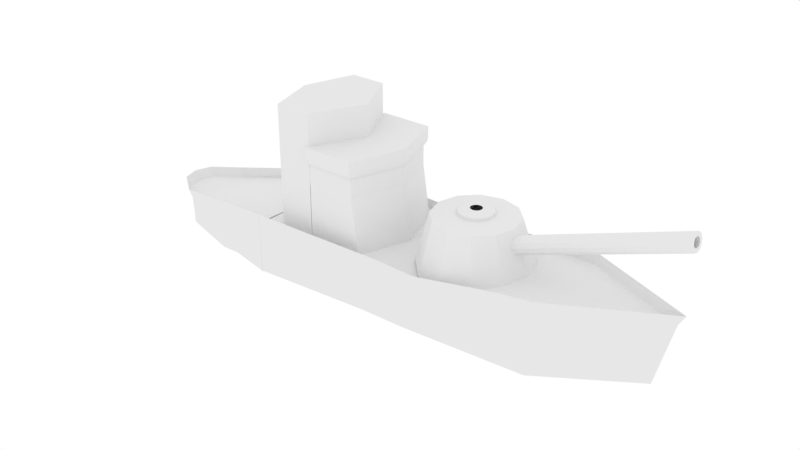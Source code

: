 # Source: Warship.blend  (saved by Blender 2.78.0; exported with 4.5.12 LTS)
import bpy
from mathutils import Matrix  # noqa: F401  (used for matrix-valued properties, if any)

bpy.ops.wm.read_factory_settings(use_empty=True)
scene = bpy.context.scene
scene.name = 'Scene'

# ---- collections
col_collection_1 = bpy.data.collections.new('Collection 1'); scene.collection.children.link(col_collection_1)

# ---- world
world_world = bpy.data.worlds.new('World'); scene.world = world_world
world_world.color = (1.0, 1.0, 1.0)
world_world.use_sun_shadow = False
world_world.sun_shadow_jitter_overblur = 0.0
world_world.cycles.sampling_method = 'MANUAL'

# ---- meshes
me_cube = bpy.data.meshes.new('Cube')
me_cube.from_pydata([(-26.04, 3.49, -8.424), (-26.04, -3.614, -8.424), (-28.04, -1.764, -8.424), (-28.04, 1.64, -8.424), (-26.06, 3.49, -5.841), (-26.06, -3.614, -5.841), (-28.6, -1.764, -5.841), (-28.6, 1.64, -5.841), (-12.8, 6.615, -8.202), (-12.8, -6.739, -8.202), (-12.79, 6.615, -3.282), (-12.79, -6.739, -3.072), (-12.81, 6.589, -8.187), (-12.81, -6.714, -8.187), (-12.79, 6.589, -3.15), (-12.79, -6.714, -3.15), (14.55, 4.972, -7.851), (14.55, -5.097, -7.851), (16.16, 4.972, -2.086), (16.16, -5.097, -2.086), (4.261, -6.138, -8.003), (5.067, -6.138, -3.416), (4.261, 6.014, -8.003), (5.067, 6.014, -3.416), (13.0, -5.097, -7.896), (13.0, 4.972, -7.896), (12.0, -5.463, -2.442), (12.0, 5.339, -2.442), (0.7886, -6.138, -3.277), (0.7886, 6.014, -3.277), (-0.6952, -6.138, -8.036), (-0.6952, 6.014, -8.036), (-26.04, -0.06204, -12.9), (-28.58, -0.06205, -8.424), (-26.06, -0.06205, -5.841), (-29.14, -0.06205, -5.841), (-12.8, -0.06211, -12.68), (-12.79, -0.06211, -5.885), (-12.81, -0.06209, -12.66), (-12.79, -0.06209, -3.15), (25.01, -0.06209, -7.851), (26.62, -0.06209, -1.646), (5.067, -0.06209, -3.416), (4.261, -0.06209, -12.48), (12.0, -0.06209, -2.442), (13.0, -0.06209, -12.37), (-0.6952, -0.06209, -12.51), (0.7886, -0.06209, -3.277), (7.585, -5.582, -3.251), (10.33, -4.847, -3.251), (12.33, -2.84, -3.251), (13.07, -0.09871, -3.251), (12.33, 2.643, -3.251), (10.33, 4.65, -3.251), (7.585, 5.385, -3.251), (4.844, 4.65, -3.251), (2.837, 2.643, -3.251), (2.102, -0.09871, -3.251), (2.837, -2.84, -3.251), (4.844, -4.847, -3.251), (7.296, -4.148, 1.673), (9.32, -3.605, 1.673), (10.8, -2.123, 1.673), (11.34, -0.09871, 1.673), (10.8, 1.926, 1.673), (9.32, 3.408, 1.673), (7.296, 3.95, 1.673), (5.271, 3.408, 1.673), (3.789, 1.926, 1.673), (3.247, -0.09871, 1.673), (3.789, -2.123, 1.673), (5.271, -3.605, 1.673), (27.25, 0.7756, 5.813), (27.31, 0.6584, 5.387), (27.36, 0.3384, 5.075), (27.37, -0.09871, 4.96), (27.36, -0.5359, 5.075), (27.31, -0.8559, 5.387), (27.25, -0.973, 5.813), (27.19, -0.8559, 6.24), (27.15, -0.5359, 6.552), (27.13, -0.09871, 6.666), (27.15, 0.3384, 6.552), (27.19, 0.6584, 6.24), (5.296, 0.7756, -2.056), (5.357, 0.6584, -2.482), (5.401, 0.3384, -2.795), (5.417, -0.09871, -2.909), (5.401, -0.5359, -2.795), (5.357, -0.8559, -2.482), (5.296, -0.973, -2.056), (5.235, -0.8559, -1.63), (5.191, -0.5359, -1.318), (5.174, -0.09871, -1.203), (5.191, 0.3384, -1.318), (5.235, 0.6584, -1.63), (27.25, 0.3877, 5.813), (27.29, 0.3225, 5.576), (27.31, 0.1445, 5.402), (27.32, -0.09871, 5.339), (27.31, -0.3419, 5.402), (27.29, -0.5199, 5.576), (27.25, -0.5851, 5.813), (27.22, -0.5199, 6.05), (27.19, -0.3419, 6.224), (27.19, -0.09871, 6.288), (27.19, 0.1445, 6.224), (27.22, 0.3225, 6.05), (5.13, 0.3877, -2.116), (5.163, 0.3225, -2.353), (5.188, 0.1445, -2.527), (5.197, -0.09871, -2.59), (5.188, -0.3419, -2.527), (5.163, -0.5199, -2.353), (5.13, -0.5851, -2.116), (5.096, -0.5199, -1.878), (5.071, -0.3419, -1.705), (5.062, -0.09871, -1.641), (5.071, 0.1445, -1.705), (5.096, 0.3225, -1.878), (7.296, -2.853, 1.865), (8.673, -2.484, 1.865), (9.681, -1.476, 1.865), (10.05, -0.09871, 1.865), (9.681, 1.278, 1.865), (8.673, 2.286, 1.865), (7.296, 2.655, 1.865), (5.919, 2.286, 1.865), (4.911, 1.278, 1.865), (4.542, -0.09871, 1.865), (4.911, -1.476, 1.865), (5.919, -2.484, 1.865), (7.296, -1.756, 1.865), (8.124, -1.534, 1.865), (8.731, -0.9274, 1.865), (8.953, -0.09871, 1.865), (8.731, 0.73, 1.865), (8.124, 1.337, 1.865), (7.296, 1.559, 1.865), (6.467, 1.337, 1.865), (5.86, 0.73, 1.865), (5.638, -0.09871, 1.865), (5.86, -0.9274, 1.865), (6.467, -1.534, 1.865), (7.296, -1.756, 2.145), (8.124, -1.534, 2.145), (8.731, -0.9274, 2.145), (8.953, -0.09871, 2.145), (8.731, 0.73, 2.145), (8.124, 1.337, 2.145), (7.296, 1.559, 2.145), (6.467, 1.337, 2.145), (5.86, 0.73, 2.145), (5.638, -0.09871, 2.145), (5.86, -0.9274, 2.145), (6.467, -1.534, 2.145), (7.296, -0.6693, 2.354), (7.581, -0.5929, 2.354), (7.79, -0.384, 2.354), (7.866, -0.09871, 2.354), (7.79, 0.1866, 2.354), (7.581, 0.3954, 2.354), (7.296, 0.4719, 2.354), (7.01, 0.3954, 2.354), (6.802, 0.1866, 2.354), (6.725, -0.09871, 2.354), (6.802, -0.384, 2.354), (7.01, -0.5929, 2.354), (-7.409, -5.188, -3.686), (-7.409, -5.188, 3.795), (-7.409, 4.915, -3.686), (-7.409, 4.915, 3.795), (-1.638, -5.188, -3.686), (-2.505, -5.188, 3.795), (-1.638, 4.915, -3.686), (-2.505, 4.915, 3.795), (-7.574, -5.528, 4.16), (-7.574, 5.255, 4.16), (-2.34, -5.528, 4.16), (-2.34, 5.255, 4.16), (-7.606, -5.594, 4.526), (-7.606, 5.321, 4.526), (-2.308, -5.594, 4.526), (-2.308, 5.321, 4.526), (-7.606, -5.594, 5.639), (-7.606, 5.321, 5.639), (-2.308, -5.594, 5.639), (-2.308, 5.321, 5.639), (-7.409, -5.188, 2.4), (-7.409, 4.915, 2.4), (-2.505, 4.915, 2.4), (-2.505, -5.188, 2.4), (-11.1, -5.188, -3.686), (-11.1, 4.915, -3.686), (-7.409, 4.915, 1.936), (-2.505, 4.915, 1.936), (-2.505, -5.188, 1.936), (-7.409, -5.188, 1.936), (-11.1, 4.915, 1.936), (-11.1, -5.188, 1.936), (-7.445, 4.915, -3.686), (-7.445, 4.058, 2.4), (-7.445, -5.188, -3.686), (-7.445, -4.331, 2.4), (-7.445, -5.188, 1.936), (-7.445, 4.915, 1.936), (-3.179, 4.915, -3.686), (-7.409, 4.058, 2.4), (-11.1, 4.915, 1.936), (-11.1, -5.188, 1.936), (-7.445, 4.915, 1.919), (-7.445, -5.188, 1.919), (-7.445, -5.188, 1.936), (-7.445, 4.915, 1.936), (-3.179, -5.188, -3.686), (-7.409, -4.331, 2.4), (-7.409, -5.188, 1.936), (-7.409, 4.915, 1.936), (-26.59, 3.536, -4.873), (-26.59, -3.66, -4.873), (-29.17, -1.786, -4.873), (-29.17, 1.662, -4.873), (-12.86, 6.596, -2.2), (-12.91, -6.825, -2.104), (-12.9, 6.586, -2.233), (-12.9, -6.799, -2.146), (16.64, 5.037, -1.069), (16.64, -5.161, -1.069), (5.309, -6.217, -2.416), (5.309, 6.092, -2.416), (12.43, -5.532, -1.43), (12.43, 5.408, -1.43), (0.9755, -6.217, -2.275), (0.9755, 6.092, -2.275), (-29.72, -0.06205, -4.873), (27.23, -0.06209, -0.6239), (-7.409, -0.1365, 3.795), (-3.179, -0.1365, -3.686), (-0.6777, -0.1365, 3.795), (0.1888, -0.1365, -3.686), (-7.574, -0.1365, 4.16), (-0.5129, -0.1365, 4.16), (-7.606, -0.1365, 4.526), (-0.4807, -0.1365, 4.526), (-7.606, -0.1365, 5.639), (-0.4807, -0.1365, 5.639), (-0.6777, -0.1365, 2.4), (-7.409, -0.1365, 2.4), (-12.64, -0.1365, -3.686), (-12.64, -0.1365, 1.936), (-0.6777, -0.1365, 1.936), (-7.445, -0.1365, 2.4), (-7.445, -0.1365, -3.686), (-12.64, -0.1365, 1.936), (-4.887, -0.1365, 1.919), (-3.179, -0.1365, -3.686), (-7.409, -0.1365, 2.4), (-26.05, 3.49, -7.152), (-26.05, -3.614, -7.152), (-28.32, -1.764, -7.152), (-28.32, 1.64, -7.152), (-12.8, 6.615, -5.686), (-12.8, -6.739, -5.665), (-12.8, 6.589, -5.706), (-12.8, -6.714, -5.706), (15.34, 4.972, -5.011), (15.34, -5.097, -5.011), (4.658, 6.014, -5.744), (4.658, -6.138, -5.744), (12.51, 5.339, -5.209), (12.51, -5.463, -5.209), (0.03565, -6.138, -5.692), (0.03565, 6.014, -5.692), (26.08, -0.06209, -3.725), (-28.86, -0.06205, -7.152), (-12.6, 5.096, -3.342), (-12.6, 5.096, -3.283), (-12.6, 5.096, -3.283), (-12.6, 5.096, -3.342), (-12.6, 5.055, -3.283), (-12.6, 5.055, -3.342), (-11.1, 4.915, 8.749), (-11.1, -5.188, 8.749), (-11.1, 4.915, 5.662), (-11.1, -5.188, 5.662), (-7.445, 4.915, 5.646), (-7.445, -5.188, 5.646), (-7.445, -5.188, 5.662), (-7.445, 4.915, 5.662), (-11.1, 4.915, 8.284), (-11.1, -5.188, 8.284), (-7.445, 4.915, 8.749), (-7.445, -5.188, 8.749), (-7.445, -5.188, 8.284), (-7.445, 4.915, 8.284), (-7.445, 4.915, 7.793), (-7.445, -5.188, 7.793), (-7.445, -5.188, 8.284), (-11.1, 4.915, 7.793), (-11.1, -5.188, 7.793), (-7.445, 4.915, 8.284), (-12.64, -0.1365, 5.662), (-4.887, -0.1365, 5.646), (-12.64, -0.1365, 8.749), (-12.64, -0.1365, 8.284), (-4.887, -0.1365, 8.749), (-4.887, -0.1365, 8.284)], [], [(32, 1, 2, 33), (34, 35, 6, 5), (257, 4, 10, 261), (258, 5, 6, 259), (274, 35, 7, 260), (257, 0, 3, 260), (261, 10, 14, 263), (32, 0, 8, 36), (258, 1, 9, 262), (270, 24, 17, 266), (262, 9, 13, 264), (36, 8, 12, 38), (37, 11, 15, 39), (273, 41, 19, 266), (45, 25, 16, 40), (44, 26, 19, 41), (269, 27, 18, 265), (272, 29, 23, 267), (47, 28, 21, 42), (46, 31, 22, 43), (271, 30, 20, 268), (267, 23, 27, 269), (42, 21, 26, 44), (43, 22, 25, 45), (268, 20, 24, 270), (264, 13, 30, 271), (38, 12, 31, 46), (39, 15, 28, 47), (263, 14, 29, 272), (14, 39, 47, 29), (13, 38, 46, 30), (20, 43, 45, 24), (23, 42, 44, 27), (30, 46, 43, 20), (29, 47, 42, 23), (27, 44, 41, 18), (24, 45, 40, 17), (265, 18, 41, 273), (10, 37, 39, 14), (9, 36, 38, 13), (1, 32, 36, 9), (259, 6, 35, 274), (4, 7, 35, 34), (0, 32, 33, 3), (57, 56, 68, 69), (54, 53, 65, 66), (51, 50, 62, 63), (58, 57, 69, 70), (55, 54, 66, 67), (52, 51, 63, 64), (59, 58, 70, 71), (49, 48, 60, 61), (56, 55, 67, 68), (53, 52, 64, 65), (48, 59, 71, 60), (50, 49, 61, 62), (64, 63, 123, 124), (79, 78, 90, 91), (76, 75, 87, 88), (83, 82, 94, 95), (73, 72, 84, 85), (80, 79, 91, 92), (77, 76, 88, 89), (72, 83, 95, 84), (74, 73, 85, 86), (81, 80, 92, 93), (78, 77, 89, 90), (75, 74, 86, 87), (82, 81, 93, 94), (85, 84, 95, 94, 93, 92, 91, 90, 89, 88, 87, 86), (78, 79, 103, 102), (75, 76, 100, 99), (82, 83, 107, 106), (72, 73, 97, 96), (79, 80, 104, 103), (76, 77, 101, 100), (83, 72, 96, 107), (73, 74, 98, 97), (80, 81, 105, 104), (77, 78, 102, 101), (74, 75, 99, 98), (81, 82, 106, 105), (100, 101, 113, 112), (107, 96, 108, 119), (97, 98, 110, 109), (104, 105, 117, 116), (101, 102, 114, 113), (98, 99, 111, 110), (105, 106, 118, 117), (102, 103, 115, 114), (99, 100, 112, 111), (106, 107, 119, 118), (96, 97, 109, 108), (103, 104, 116, 115), (109, 110, 111, 112, 113, 114, 115, 116, 117, 118, 119, 108), (126, 125, 137, 138), (71, 70, 130, 131), (61, 60, 120, 121), (68, 67, 127, 128), (65, 64, 124, 125), (60, 71, 131, 120), (62, 61, 121, 122), (69, 68, 128, 129), (66, 65, 125, 126), (63, 62, 122, 123), (70, 69, 129, 130), (67, 66, 126, 127), (141, 140, 152, 153), (123, 122, 134, 135), (130, 129, 141, 142), (127, 126, 138, 139), (124, 123, 135, 136), (131, 130, 142, 143), (121, 120, 132, 133), (128, 127, 139, 140), (125, 124, 136, 137), (120, 131, 143, 132), (122, 121, 133, 134), (129, 128, 140, 141), (146, 145, 157, 158), (138, 137, 149, 150), (135, 134, 146, 147), (142, 141, 153, 154), (139, 138, 150, 151), (136, 135, 147, 148), (143, 142, 154, 155), (133, 132, 144, 145), (140, 139, 151, 152), (137, 136, 148, 149), (132, 143, 155, 144), (134, 133, 145, 146), (153, 152, 164, 165), (150, 149, 161, 162), (147, 146, 158, 159), (154, 153, 165, 166), (151, 150, 162, 163), (148, 147, 159, 160), (155, 154, 166, 167), (145, 144, 156, 157), (152, 151, 163, 164), (149, 148, 160, 161), (144, 155, 167, 156), (205, 200, 193, 198), (194, 195, 174, 170), (250, 196, 172, 239), (196, 197, 168, 172), (237, 170, 174, 239), (175, 171, 177, 179), (176, 178, 182, 180), (238, 175, 179, 241), (236, 169, 176, 240), (169, 173, 178, 176), (243, 183, 187, 245), (179, 177, 181, 183), (241, 179, 183, 243), (240, 176, 180, 242), (245, 187, 185, 244), (242, 180, 184, 244), (180, 182, 186, 184), (183, 181, 185, 187), (173, 169, 188, 191), (238, 173, 191, 246), (171, 175, 190, 189), (236, 171, 189, 247), (249, 198, 193, 248), (252, 202, 192, 248), (199, 204, 212, 209), (204, 203, 211, 212), (202, 204, 199, 192), (201, 205, 213, 210), (191, 188, 197, 196), (246, 191, 196, 250), (189, 190, 195, 194), (249, 199, 209, 253), (255, 214, 202, 252), (205, 198, 208, 213), (251, 201, 210, 254), (237, 168, 214, 255), (197, 188, 215, 216), (247, 189, 207, 256), (189, 194, 217, 207), (213, 208, 283, 288), (211, 254, 302, 286), (253, 209, 284, 301), (210, 213, 288, 285), (209, 212, 287, 284), (29, 23, 229, 233), (4, 10, 222, 218), (41, 19, 227, 235), (7, 4, 218, 221), (19, 26, 230, 227), (10, 14, 224, 222), (23, 27, 231, 229), (41, 18, 226, 235), (27, 18, 226, 231), (6, 5, 219, 220), (28, 15, 225, 232), (35, 7, 221, 234), (35, 6, 220, 234), (5, 11, 223, 219), (15, 11, 223, 225), (14, 29, 233, 224), (21, 26, 230, 228), (28, 21, 228, 232), (254, 210, 285, 302), (188, 247, 256, 215), (170, 237, 255, 206), (212, 211, 286, 287), (208, 253, 301, 283), (203, 251, 254, 211), (206, 255, 252, 200), (198, 249, 253, 208), (190, 246, 250, 195), (200, 252, 248, 193), (199, 249, 248, 192), (169, 236, 247, 188), (175, 238, 246, 190), (181, 242, 244, 185), (186, 245, 244, 184), (177, 240, 242, 181), (178, 241, 243, 182), (182, 243, 245, 186), (171, 236, 240, 177), (173, 238, 241, 178), (168, 237, 239, 172), (195, 250, 239, 174), (2, 259, 274, 33), (16, 265, 273, 40), (12, 263, 272, 31), (15, 264, 271, 28), (21, 268, 270, 26), (22, 267, 269, 25), (28, 271, 268, 21), (31, 272, 267, 22), (25, 269, 265, 16), (40, 273, 266, 17), (11, 262, 264, 15), (26, 270, 266, 19), (5, 258, 262, 11), (8, 261, 263, 12), (4, 257, 260, 7), (33, 274, 260, 3), (1, 258, 259, 2), (0, 257, 261, 8), (278, 277, 279, 280), (275, 276, 277, 278), (4, 14, 15, 5), (201, 251, 203, 204, 212, 216, 217, 213, 205), (215, 207, 217, 216), (290, 299, 284, 287, 296, 293), (300, 295, 294, 291), (296, 297, 292, 293), (293, 292, 282, 290), (305, 291, 281, 303), (303, 281, 289, 304), (291, 294, 289, 281), (306, 300, 291, 305), (302, 285, 300, 306), (287, 286, 297, 296), (285, 288, 295, 300), (298, 289, 294, 285, 300, 295, 288, 283), (304, 301, 284, 299, 290), (298, 283, 301, 304, 289), (286, 302, 306, 297), (297, 306, 305, 292), (282, 303, 304, 290), (292, 305, 303, 282)])
me_cube.use_remesh_preserve_volume = False
me_cube.use_remesh_preserve_attributes = False
me_cube.use_mirror_vertex_groups = False
me_cube.update()

# ---- objects
ob_cube = bpy.data.objects.new('Cube', me_cube)

# ---- transforms, parenting, visibility, modifiers, constraints
ob_cube.location = (0.6362, 0.00718, 2.012)
ob_cube.scale = (0.1157, 0.1157, 0.1157)
ob_cube.lock_rotations_4d = False
ob_cube.empty_display_type = 'ARROWS'
ob_cube.lineart.crease_threshold = 0.0

# ---- collection membership
col_collection_1.objects.link(ob_cube)

# ---- scene / render settings (as saved in the file)
scene.frame_start = 1; scene.frame_end = 250; scene.frame_set(1)
scene.render.engine = 'BLENDER_EEVEE_NEXT'
scene.render.resolution_percentage = 50
scene.render.dither_intensity = 0.0
scene.cycles.use_denoising = False
scene.cycles.samples = 128
scene.cycles.sampling_pattern = 'TABULATED_SOBOL'
scene.cycles.light_sampling_threshold = 0.0
scene.cycles.use_adaptive_sampling = False
scene.cycles.use_light_tree = False
scene.cycles.blur_glossy = 0.0
scene.cycles.sample_clamp_indirect = 0.0
scene.view_settings.view_transform = 'Standard'
bpy.context.view_layer.update()

# ---- added for rendering (the .blend has no active camera): camera
cam_auto = bpy.data.cameras.new('AutoCamera')
cam_auto.lens = 50.0
cam_auto.sensor_width = 36.0
cam_auto.clip_end = 1000.0
ob_auto_camera = bpy.data.objects.new('AutoCamera', cam_auto)
scene.collection.objects.link(ob_auto_camera)
ob_auto_camera.location = (7.19179, -8.03438, 7.12434)
ob_auto_camera.rotation_euler = (1.09748, -7.21219e-08, 0.694738)
scene.camera = ob_auto_camera
bpy.context.view_layer.update()
